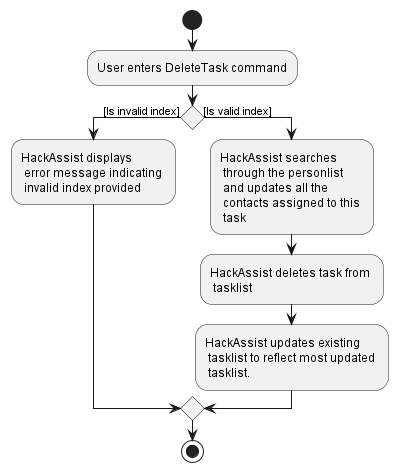

The diagram above was rendered by PlantUML. Its source (embedded in the PNG):
@startuml
start
:User enters DeleteTask command;

if () then ([Is invalid index])
    :HackAssist displays \n error message indicating \n invalid index provided;

else ([Is valid index])
    :HackAssist searches \n through the personlist \n and updates all the \n contacts assigned to this \n task;
    :HackAssist deletes task from \n tasklist;
    :HackAssist updates existing \n tasklist to reflect most updated \n tasklist.;

endif
stop
@enduml